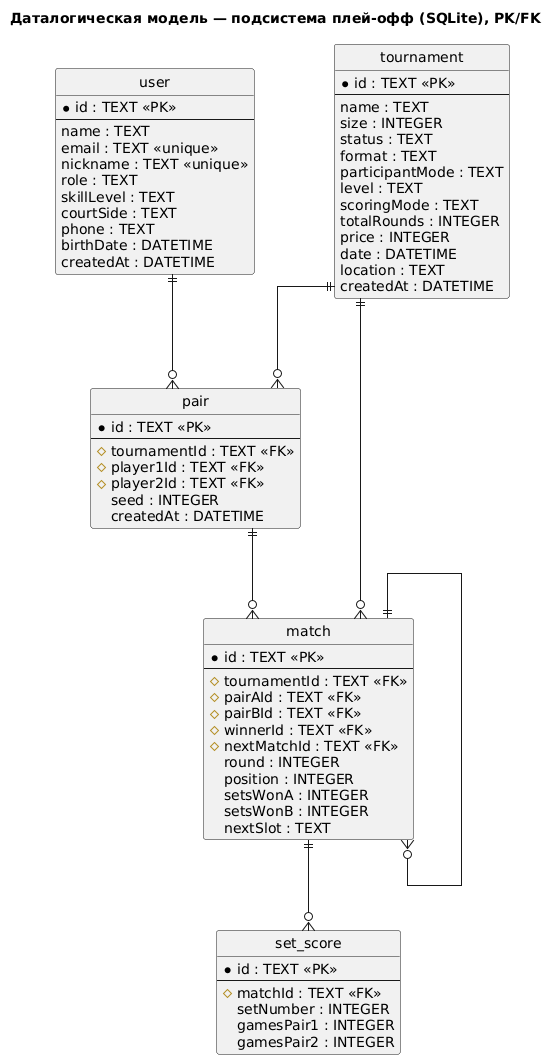

The diagram above was rendered by PlantUML. Its source (embedded in the PNG):
@startuml
title Даталогическая модель — подсистема плей-офф (SQLite), PK/FK

hide circle
skinparam linetype ortho
skinparam nodesep 80
skinparam ranksep 90

entity "tournament" as tournament {
  * id : TEXT <<PK>>
  --
  name : TEXT
  size : INTEGER
  status : TEXT
  format : TEXT
  participantMode : TEXT
  level : TEXT
  scoringMode : TEXT
  totalRounds : INTEGER
  price : INTEGER
  date : DATETIME
  location : TEXT
  createdAt : DATETIME
}

entity "user" as user {
  * id : TEXT <<PK>>
  --
  name : TEXT
  email : TEXT <<unique>>
  nickname : TEXT <<unique>>
  role : TEXT
  skillLevel : TEXT
  courtSide : TEXT
  phone : TEXT
  birthDate : DATETIME
  createdAt : DATETIME
}

entity "pair" as pair {
  * id : TEXT <<PK>>
  --
  # tournamentId : TEXT <<FK>>
  # player1Id : TEXT <<FK>>
  # player2Id : TEXT <<FK>>
  seed : INTEGER
  createdAt : DATETIME
}

entity "match" as match {
  * id : TEXT <<PK>>
  --
  # tournamentId : TEXT <<FK>>
  # pairAId : TEXT <<FK>>
  # pairBId : TEXT <<FK>>
  # winnerId : TEXT <<FK>>
  # nextMatchId : TEXT <<FK>>
  round : INTEGER
  position : INTEGER
  setsWonA : INTEGER
  setsWonB : INTEGER
  nextSlot : TEXT
}

entity "set_score" as setscore {
  * id : TEXT <<PK>>
  --
  # matchId : TEXT <<FK>>
  setNumber : INTEGER
  gamesPair1 : INTEGER
  gamesPair2 : INTEGER
}

tournament ||--o{ pair
tournament ||--o{ match
user ||--o{ pair
pair ||--o{ match
match ||--o{ setscore
match ||--o{ match
@enduml